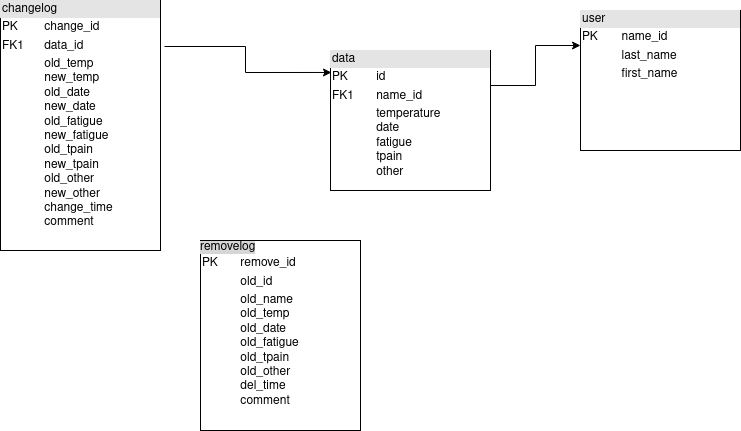

The diagram above was exported from draw.io. Its source (the exported page's mxGraphModel, read from the mxfile embedded in the PNG):
<mxGraphModel dx="1038" dy="501" grid="1" gridSize="10" guides="1" tooltips="1" connect="1" arrows="1" fold="1" page="1" pageScale="1" pageWidth="850" pageHeight="1100" math="0" shadow="0">
  <root>
    <mxCell id="0" />
    <mxCell id="1" parent="0" />
    <mxCell id="nlQ6Hloo3BlNlpmRPaVC-16" style="edgeStyle=orthogonalEdgeStyle;rounded=0;orthogonalLoop=1;jettySize=auto;html=1;exitX=1;exitY=0.25;exitDx=0;exitDy=0;entryX=0;entryY=0.25;entryDx=0;entryDy=0;" edge="1" parent="1" source="nlQ6Hloo3BlNlpmRPaVC-12" target="nlQ6Hloo3BlNlpmRPaVC-15">
      <mxGeometry relative="1" as="geometry" />
    </mxCell>
    <mxCell id="nlQ6Hloo3BlNlpmRPaVC-12" value="&lt;div style=&quot;box-sizing: border-box ; width: 100% ; background: #e4e4e4 ; padding: 2px&quot;&gt;data&lt;/div&gt;&lt;table style=&quot;width: 100% ; font-size: 1em&quot; cellspacing=&quot;0&quot; cellpadding=&quot;2&quot;&gt;&lt;tbody&gt;&lt;tr&gt;&lt;td&gt;PK&lt;/td&gt;&lt;td&gt;id&lt;br&gt;&lt;/td&gt;&lt;/tr&gt;&lt;tr&gt;&lt;td&gt;FK1&lt;br&gt;&lt;/td&gt;&lt;td&gt;name_id&lt;br&gt;&lt;/td&gt;&lt;/tr&gt;&lt;tr&gt;&lt;td&gt;&lt;br&gt;&lt;/td&gt;&lt;td&gt;temperature&lt;br&gt;date&lt;br&gt;fatigue&lt;br&gt;tpain&lt;br&gt;other&lt;br&gt;&lt;br&gt;&lt;/td&gt;&lt;/tr&gt;&lt;/tbody&gt;&lt;/table&gt;" style="verticalAlign=top;align=left;overflow=fill;html=1;" vertex="1" parent="1">
      <mxGeometry x="370" y="80" width="160" height="140" as="geometry" />
    </mxCell>
    <mxCell id="nlQ6Hloo3BlNlpmRPaVC-17" style="edgeStyle=orthogonalEdgeStyle;rounded=0;orthogonalLoop=1;jettySize=auto;html=1;entryX=0.006;entryY=0.157;entryDx=0;entryDy=0;entryPerimeter=0;exitX=1.025;exitY=0.184;exitDx=0;exitDy=0;exitPerimeter=0;" edge="1" parent="1" source="nlQ6Hloo3BlNlpmRPaVC-13" target="nlQ6Hloo3BlNlpmRPaVC-12">
      <mxGeometry relative="1" as="geometry">
        <mxPoint x="240" y="80" as="sourcePoint" />
      </mxGeometry>
    </mxCell>
    <mxCell id="nlQ6Hloo3BlNlpmRPaVC-13" value="&lt;div style=&quot;box-sizing: border-box ; width: 100% ; background: #e4e4e4 ; padding: 2px&quot;&gt;changelog&lt;/div&gt;&lt;table style=&quot;width: 100% ; font-size: 1em&quot; cellspacing=&quot;0&quot; cellpadding=&quot;2&quot;&gt;&lt;tbody&gt;&lt;tr&gt;&lt;td&gt;PK&lt;/td&gt;&lt;td&gt;change_id&lt;br&gt;&lt;/td&gt;&lt;/tr&gt;&lt;tr&gt;&lt;td&gt;FK1&lt;br&gt;&lt;/td&gt;&lt;td&gt;data_id&lt;br&gt;&lt;/td&gt;&lt;/tr&gt;&lt;tr&gt;&lt;td&gt;&lt;br&gt;&lt;/td&gt;&lt;td&gt;old_temp&lt;br&gt;new_temp&lt;br&gt;old_date&lt;br&gt;new_date&lt;br&gt;old_fatigue&lt;br&gt;new_fatigue&lt;br&gt;old_tpain&lt;br&gt;new_tpain&lt;br&gt;old_other&lt;br&gt;new_other&lt;br&gt;change_time&lt;br&gt;comment&lt;br&gt;&lt;br&gt;&lt;/td&gt;&lt;/tr&gt;&lt;/tbody&gt;&lt;/table&gt;" style="verticalAlign=top;align=left;overflow=fill;html=1;" vertex="1" parent="1">
      <mxGeometry x="40" y="30" width="160" height="250" as="geometry" />
    </mxCell>
    <mxCell id="nlQ6Hloo3BlNlpmRPaVC-14" value="&lt;span style=&quot;background-color: rgb(214 , 214 , 214)&quot;&gt;removelog&lt;/span&gt;&lt;table style=&quot;width: 100% ; font-size: 1em&quot; cellspacing=&quot;0&quot; cellpadding=&quot;2&quot;&gt;&lt;tbody&gt;&lt;tr&gt;&lt;td&gt;PK&lt;/td&gt;&lt;td&gt;remove_id&lt;br&gt;&lt;/td&gt;&lt;/tr&gt;&lt;tr&gt;&lt;td&gt;&lt;br&gt;&lt;/td&gt;&lt;td&gt;old_id&lt;br&gt;&lt;/td&gt;&lt;/tr&gt;&lt;tr&gt;&lt;td&gt;&lt;br&gt;&lt;/td&gt;&lt;td&gt;old_name&lt;br&gt;old_temp&lt;br&gt;old_date&lt;br&gt;old_fatigue&lt;br&gt;old_tpain&lt;br&gt;old_other&lt;br&gt;del_time&lt;br&gt;comment&lt;br&gt;&lt;/td&gt;&lt;/tr&gt;&lt;/tbody&gt;&lt;/table&gt;" style="verticalAlign=top;align=left;overflow=fill;html=1;" vertex="1" parent="1">
      <mxGeometry x="240" y="270" width="160" height="190" as="geometry" />
    </mxCell>
    <mxCell id="nlQ6Hloo3BlNlpmRPaVC-15" value="&lt;div style=&quot;box-sizing: border-box ; width: 100% ; background: #e4e4e4 ; padding: 2px&quot;&gt;user&lt;/div&gt;&lt;table style=&quot;width: 100% ; font-size: 1em&quot; cellspacing=&quot;0&quot; cellpadding=&quot;2&quot;&gt;&lt;tbody&gt;&lt;tr&gt;&lt;td&gt;PK&lt;/td&gt;&lt;td&gt;name_id&lt;br&gt;&lt;/td&gt;&lt;/tr&gt;&lt;tr&gt;&lt;td&gt;&lt;br&gt;&lt;/td&gt;&lt;td&gt;last_name&lt;br&gt;&lt;/td&gt;&lt;/tr&gt;&lt;tr&gt;&lt;td&gt;&lt;br&gt;&lt;/td&gt;&lt;td&gt;first_name&lt;br&gt;&lt;br&gt;&lt;/td&gt;&lt;/tr&gt;&lt;/tbody&gt;&lt;/table&gt;" style="verticalAlign=top;align=left;overflow=fill;html=1;" vertex="1" parent="1">
      <mxGeometry x="620" y="40" width="160" height="140" as="geometry" />
    </mxCell>
  </root>
</mxGraphModel>